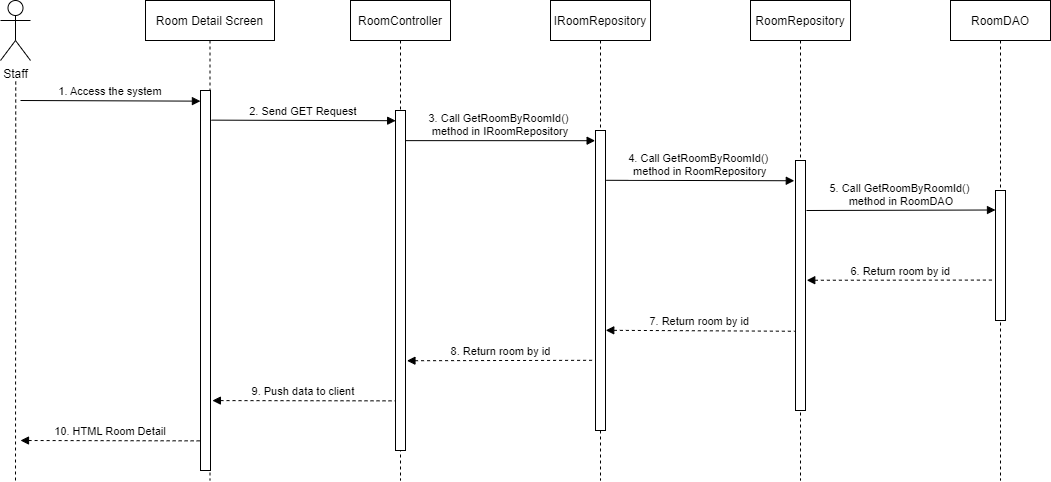

The diagram above was exported from draw.io. Its source (the exported page's mxGraphModel, read from the mxfile embedded in the PNG):
<mxGraphModel dx="1365" dy="468" grid="0" gridSize="10" guides="1" tooltips="1" connect="1" arrows="1" fold="1" page="1" pageScale="1" pageWidth="583" pageHeight="827" math="0" shadow="0">
  <root>
    <mxCell id="0" />
    <mxCell id="1" parent="0" />
    <mxCell id="pl3La-ZxfNdNcm7tUtFn-1" value="Room Detail Screen" style="shape=umlLifeline;perimeter=lifelinePerimeter;container=1;collapsible=0;recursiveResize=0;rounded=0;shadow=0;strokeWidth=1;" vertex="1" parent="1">
      <mxGeometry x="115" y="80" width="129" height="480" as="geometry" />
    </mxCell>
    <mxCell id="pl3La-ZxfNdNcm7tUtFn-2" value="" style="points=[];perimeter=orthogonalPerimeter;rounded=0;shadow=0;strokeWidth=1;" vertex="1" parent="pl3La-ZxfNdNcm7tUtFn-1">
      <mxGeometry x="55" y="90" width="10" height="380" as="geometry" />
    </mxCell>
    <mxCell id="pl3La-ZxfNdNcm7tUtFn-3" value="RoomController" style="shape=umlLifeline;perimeter=lifelinePerimeter;container=1;collapsible=0;recursiveResize=0;rounded=0;shadow=0;strokeWidth=1;" vertex="1" parent="1">
      <mxGeometry x="320" y="80" width="100" height="480" as="geometry" />
    </mxCell>
    <mxCell id="pl3La-ZxfNdNcm7tUtFn-4" value="" style="points=[];perimeter=orthogonalPerimeter;rounded=0;shadow=0;strokeWidth=1;" vertex="1" parent="pl3La-ZxfNdNcm7tUtFn-3">
      <mxGeometry x="45" y="110" width="10" height="340" as="geometry" />
    </mxCell>
    <mxCell id="pl3La-ZxfNdNcm7tUtFn-5" value="Staff" style="shape=umlActor;verticalLabelPosition=bottom;verticalAlign=top;html=1;outlineConnect=0;" vertex="1" parent="1">
      <mxGeometry x="-30" y="80" width="30" height="60" as="geometry" />
    </mxCell>
    <mxCell id="pl3La-ZxfNdNcm7tUtFn-6" value="" style="endArrow=none;dashed=1;html=1;rounded=0;startArrow=none;" edge="1" parent="1">
      <mxGeometry width="50" height="50" relative="1" as="geometry">
        <mxPoint x="-15" y="560" as="sourcePoint" />
        <mxPoint x="-14.75" y="160" as="targetPoint" />
      </mxGeometry>
    </mxCell>
    <mxCell id="pl3La-ZxfNdNcm7tUtFn-7" value="1. Access the system" style="verticalAlign=bottom;endArrow=block;entryX=-0.007;entryY=0.028;shadow=0;strokeWidth=1;entryDx=0;entryDy=0;entryPerimeter=0;" edge="1" parent="1" target="pl3La-ZxfNdNcm7tUtFn-2">
      <mxGeometry relative="1" as="geometry">
        <mxPoint x="-10" y="180" as="sourcePoint" />
        <mxPoint x="160" y="180.0000000000001" as="targetPoint" />
      </mxGeometry>
    </mxCell>
    <mxCell id="pl3La-ZxfNdNcm7tUtFn-8" value="2. Send GET Request" style="verticalAlign=bottom;endArrow=block;shadow=0;strokeWidth=1;entryX=0.016;entryY=0.03;entryDx=0;entryDy=0;entryPerimeter=0;exitX=1.094;exitY=0.078;exitDx=0;exitDy=0;exitPerimeter=0;" edge="1" parent="1" source="pl3La-ZxfNdNcm7tUtFn-2" target="pl3La-ZxfNdNcm7tUtFn-4">
      <mxGeometry relative="1" as="geometry">
        <mxPoint x="190" y="190" as="sourcePoint" />
        <mxPoint x="360" y="189" as="targetPoint" />
      </mxGeometry>
    </mxCell>
    <mxCell id="pl3La-ZxfNdNcm7tUtFn-9" value="IRoomRepository" style="shape=umlLifeline;perimeter=lifelinePerimeter;container=1;collapsible=0;recursiveResize=0;rounded=0;shadow=0;strokeWidth=1;" vertex="1" parent="1">
      <mxGeometry x="520" y="80" width="100" height="480" as="geometry" />
    </mxCell>
    <mxCell id="pl3La-ZxfNdNcm7tUtFn-10" value="" style="points=[];perimeter=orthogonalPerimeter;rounded=0;shadow=0;strokeWidth=1;" vertex="1" parent="pl3La-ZxfNdNcm7tUtFn-9">
      <mxGeometry x="45" y="130" width="10" height="300" as="geometry" />
    </mxCell>
    <mxCell id="pl3La-ZxfNdNcm7tUtFn-11" value="3. Call GetRoomByRoomId()  &#10;method in IRoomRepository" style="verticalAlign=bottom;endArrow=block;shadow=0;strokeWidth=1;entryX=-0.037;entryY=0.034;entryDx=0;entryDy=0;entryPerimeter=0;exitX=1.019;exitY=0.159;exitDx=0;exitDy=0;exitPerimeter=0;" edge="1" parent="pl3La-ZxfNdNcm7tUtFn-9" target="pl3La-ZxfNdNcm7tUtFn-10">
      <mxGeometry relative="1" as="geometry">
        <mxPoint x="-144.9999999999995" y="140.1299999999998" as="sourcePoint" />
        <mxPoint x="33.55000000000018" y="140.00000000000014" as="targetPoint" />
      </mxGeometry>
    </mxCell>
    <mxCell id="pl3La-ZxfNdNcm7tUtFn-12" value="RoomRepository" style="shape=umlLifeline;perimeter=lifelinePerimeter;container=1;collapsible=0;recursiveResize=0;rounded=0;shadow=0;strokeWidth=1;" vertex="1" parent="1">
      <mxGeometry x="720" y="80" width="100" height="480" as="geometry" />
    </mxCell>
    <mxCell id="pl3La-ZxfNdNcm7tUtFn-13" value="" style="points=[];perimeter=orthogonalPerimeter;rounded=0;shadow=0;strokeWidth=1;" vertex="1" parent="pl3La-ZxfNdNcm7tUtFn-12">
      <mxGeometry x="45" y="160" width="10" height="250" as="geometry" />
    </mxCell>
    <mxCell id="pl3La-ZxfNdNcm7tUtFn-14" value="RoomDAO" style="shape=umlLifeline;perimeter=lifelinePerimeter;container=1;collapsible=0;recursiveResize=0;rounded=0;shadow=0;strokeWidth=1;" vertex="1" parent="1">
      <mxGeometry x="920" y="80" width="100" height="480" as="geometry" />
    </mxCell>
    <mxCell id="pl3La-ZxfNdNcm7tUtFn-15" value="" style="points=[];perimeter=orthogonalPerimeter;rounded=0;shadow=0;strokeWidth=1;" vertex="1" parent="pl3La-ZxfNdNcm7tUtFn-14">
      <mxGeometry x="45" y="190" width="10" height="130" as="geometry" />
    </mxCell>
    <mxCell id="pl3La-ZxfNdNcm7tUtFn-16" value="4. Call GetRoomByRoomId()  &#10;method in RoomRepository" style="verticalAlign=bottom;endArrow=block;shadow=0;strokeWidth=1;exitX=1.076;exitY=0.166;exitDx=0;exitDy=0;exitPerimeter=0;entryX=-0.12;entryY=0.081;entryDx=0;entryDy=0;entryPerimeter=0;" edge="1" parent="1" source="pl3La-ZxfNdNcm7tUtFn-10" target="pl3La-ZxfNdNcm7tUtFn-13">
      <mxGeometry relative="1" as="geometry">
        <mxPoint x="580.0000000000005" y="240.68999999999977" as="sourcePoint" />
        <mxPoint x="750" y="240" as="targetPoint" />
      </mxGeometry>
    </mxCell>
    <mxCell id="pl3La-ZxfNdNcm7tUtFn-17" value="5. Call GetRoomByRoomId()  &#10;method in RoomDAO" style="verticalAlign=bottom;endArrow=block;shadow=0;strokeWidth=1;exitX=1.097;exitY=0.2;exitDx=0;exitDy=0;exitPerimeter=0;entryX=0;entryY=0.15;entryDx=0;entryDy=0;entryPerimeter=0;" edge="1" parent="1" source="pl3La-ZxfNdNcm7tUtFn-13" target="pl3La-ZxfNdNcm7tUtFn-15">
      <mxGeometry relative="1" as="geometry">
        <mxPoint x="780" y="259.71999999999997" as="sourcePoint" />
        <mxPoint x="960" y="260" as="targetPoint" />
      </mxGeometry>
    </mxCell>
    <mxCell id="pl3La-ZxfNdNcm7tUtFn-18" value="6. Return room by id" style="verticalAlign=bottom;endArrow=none;shadow=0;strokeWidth=1;entryX=-0.102;entryY=0.689;entryDx=0;entryDy=0;entryPerimeter=0;endFill=0;startArrow=block;startFill=1;dashed=1;exitX=1.126;exitY=0.479;exitDx=0;exitDy=0;exitPerimeter=0;" edge="1" parent="1" source="pl3La-ZxfNdNcm7tUtFn-13" target="pl3La-ZxfNdNcm7tUtFn-15">
      <mxGeometry relative="1" as="geometry">
        <mxPoint x="780" y="341" as="sourcePoint" />
        <mxPoint x="960.1399999999999" y="310.1599999999999" as="targetPoint" />
      </mxGeometry>
    </mxCell>
    <mxCell id="pl3La-ZxfNdNcm7tUtFn-19" value="7. Return room by id" style="verticalAlign=bottom;endArrow=none;shadow=0;strokeWidth=1;endFill=0;startArrow=block;startFill=1;dashed=1;exitX=1.025;exitY=0.666;exitDx=0;exitDy=0;exitPerimeter=0;entryX=-0.079;entryY=0.683;entryDx=0;entryDy=0;entryPerimeter=0;" edge="1" parent="1" source="pl3La-ZxfNdNcm7tUtFn-10" target="pl3La-ZxfNdNcm7tUtFn-13">
      <mxGeometry relative="1" as="geometry">
        <mxPoint x="579.9999999999999" y="350" as="sourcePoint" />
        <mxPoint x="769.4500000000002" y="350" as="targetPoint" />
      </mxGeometry>
    </mxCell>
    <mxCell id="pl3La-ZxfNdNcm7tUtFn-20" value="8. Return room by id" style="verticalAlign=bottom;endArrow=none;shadow=0;strokeWidth=1;entryX=-0.109;entryY=0.766;entryDx=0;entryDy=0;entryPerimeter=0;endFill=0;startArrow=block;startFill=1;dashed=1;exitX=1.145;exitY=0.736;exitDx=0;exitDy=0;exitPerimeter=0;" edge="1" parent="1" source="pl3La-ZxfNdNcm7tUtFn-4" target="pl3La-ZxfNdNcm7tUtFn-10">
      <mxGeometry relative="1" as="geometry">
        <mxPoint x="380" y="390" as="sourcePoint" />
        <mxPoint x="569.4500000000003" y="390" as="targetPoint" />
      </mxGeometry>
    </mxCell>
    <mxCell id="pl3La-ZxfNdNcm7tUtFn-21" value="9. Push data to client" style="verticalAlign=bottom;endArrow=none;shadow=0;strokeWidth=1;entryX=-0.049;entryY=0.854;entryDx=0;entryDy=0;entryPerimeter=0;endFill=0;startArrow=block;startFill=1;dashed=1;exitX=1.19;exitY=0.816;exitDx=0;exitDy=0;exitPerimeter=0;" edge="1" parent="1" source="pl3La-ZxfNdNcm7tUtFn-2" target="pl3La-ZxfNdNcm7tUtFn-4">
      <mxGeometry relative="1" as="geometry">
        <mxPoint x="180" y="390" as="sourcePoint" />
        <mxPoint x="369.4500000000003" y="390" as="targetPoint" />
      </mxGeometry>
    </mxCell>
    <mxCell id="pl3La-ZxfNdNcm7tUtFn-22" value="10. HTML Room Detail" style="verticalAlign=bottom;endArrow=none;shadow=0;strokeWidth=1;entryX=-0.034;entryY=0.922;entryDx=0;entryDy=0;entryPerimeter=0;endFill=0;startArrow=block;startFill=1;dashed=1;" edge="1" parent="1" target="pl3La-ZxfNdNcm7tUtFn-2">
      <mxGeometry relative="1" as="geometry">
        <mxPoint x="-10" y="520" as="sourcePoint" />
        <mxPoint x="179.45000000000027" y="400" as="targetPoint" />
      </mxGeometry>
    </mxCell>
  </root>
</mxGraphModel>